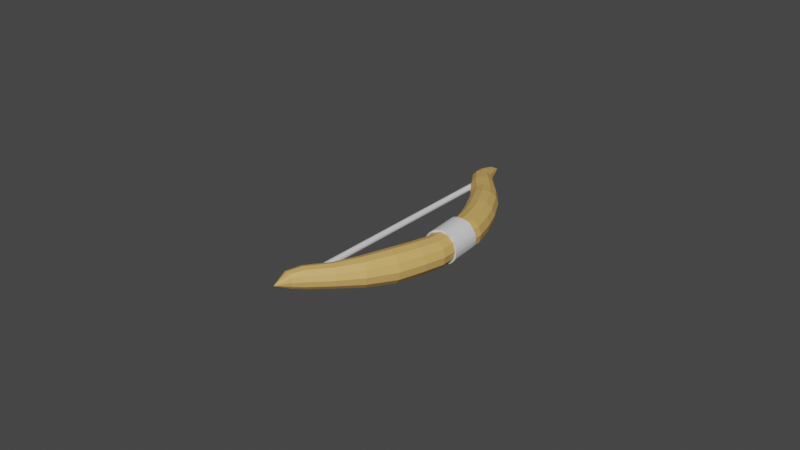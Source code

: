 # Source: bow.blend  (saved by Blender 2.90.8; exported with 4.5.12 LTS)
import bpy
from mathutils import Matrix  # noqa: F401  (used for matrix-valued properties, if any)

bpy.ops.wm.read_factory_settings(use_empty=True)
scene = bpy.context.scene
scene.name = 'Scene'

# ---- collections
col_collection = bpy.data.collections.new('Collection'); scene.collection.children.link(col_collection)

# ---- materials (node trees are filled in below, after node groups)
mat_material_001 = bpy.data.materials.new('Material.001')
mat_material_001.use_transparent_shadow = False
mat_material_002 = bpy.data.materials.new('Material.002')
mat_material_002.use_transparent_shadow = False

# ---- material node trees
mat_material_001.use_nodes = True; mat_material_001.node_tree.nodes.clear()
_N = mat_material_001.node_tree.nodes; _L = mat_material_001.node_tree.links
n0 = _N.new('ShaderNodeBsdfPrincipled'); n0.name = 'Principled BSDF'; n0.location = (10, 300)
n0.distribution = 'GGX'
n0.subsurface_method = 'BURLEY'
n0.inputs[0].default_value = (0.6829, 0.4146, 0.1235, 1.0)
n0.inputs[3].default_value = 1.45
n0.inputs[27].default_value = (0.0, 0.0, 0.0, 1.0)
n0.inputs[28].default_value = 1.0
n1 = _N.new('ShaderNodeOutputMaterial'); n1.name = 'Material Output'; n1.location = (300, 300)
_L.new(n0.outputs[0], n1.inputs[0])
n1.is_active_output = True
mat_material_002.use_nodes = True; mat_material_002.node_tree.nodes.clear()
_N = mat_material_002.node_tree.nodes; _L = mat_material_002.node_tree.links
n0 = _N.new('ShaderNodeBsdfPrincipled'); n0.name = 'Principled BSDF'; n0.location = (10, 300)
n0.distribution = 'GGX'
n0.subsurface_method = 'BURLEY'
n0.inputs[0].default_value = (0.7529, 0.7529, 0.7529, 1.0)
n0.inputs[3].default_value = 1.45
n0.inputs[27].default_value = (0.0, 0.0, 0.0, 1.0)
n0.inputs[28].default_value = 1.0
n1 = _N.new('ShaderNodeOutputMaterial'); n1.name = 'Material Output'; n1.location = (300, 300)
_L.new(n0.outputs[0], n1.inputs[0])
n1.is_active_output = True

# ---- world
world_world = bpy.data.worlds.new('World'); scene.world = world_world
world_world.use_nodes = True; world_world.node_tree.nodes.clear()
_N = world_world.node_tree.nodes; _L = world_world.node_tree.links
n0 = _N.new('ShaderNodeOutputWorld'); n0.name = 'World Output'; n0.location = (300, 300)
n1 = _N.new('ShaderNodeBackground'); n1.name = 'Background'; n1.location = (10, 300)
n1.inputs[0].default_value = (0.05088, 0.05088, 0.05088, 1.0)
_L.new(n1.outputs[0], n0.inputs[0])
n0.is_active_output = True
world_world.color = (0.05088, 0.05088, 0.05088)
world_world.use_sun_shadow = False
world_world.sun_shadow_jitter_overblur = 0.0

# ---- meshes
me_cylinder = bpy.data.meshes.new('Cylinder')
me_cylinder.from_pydata([(-0.04463, 0.03103, -0.3366), (0.1871, 0.3863, 0.1233), (0.01864, 0.04177, -0.3704), (0.2469, 0.3918, 0.08263), (0.07753, 0.0384, -0.3981), (0.3061, 0.3889, 0.05561), (0.1438, 0.02171, -0.4228), (0.3746, 0.3758, 0.03548), (0.1997, -0.0002008, -0.4341), (0.4306, 0.3538, 0.02424), (0.2578, -0.04444, -0.4484), (0.4991, 0.3256, 0.03063), (0.3026, -0.08121, -0.4348), (0.5388, 0.281, 0.03408), (0.3411, -0.1415, -0.4358), (0.5926, 0.2442, 0.06352), (0.3767, -0.1933, -0.4137), (0.6282, 0.1924, 0.08557), (0.4017, -0.2476, -0.3844), (0.6533, 0.1382, 0.1149), (0.4153, -0.3023, -0.349), (0.6668, 0.08345, 0.1503), (0.4282, -0.3393, -0.283), (0.6559, 0.009735, 0.1689), (0.4186, -0.384, -0.2437), (0.6463, -0.0349, 0.2082), (0.3988, -0.4246, -0.1833), (0.6161, -0.09134, 0.2481), (0.3702, -0.4561, -0.1446), (0.5875, -0.1228, 0.2868), (0.3155, -0.4992, -0.1129), (0.5487, -0.1415, 0.35), (0.2686, -0.5158, -0.07643), (0.5018, -0.1582, 0.3865), (0.2119, -0.516, -0.02884), (0.4348, -0.1742, 0.4136), (0.1585, -0.5131, -0.004081), (0.3814, -0.1713, 0.4384), (0.08698, -0.5037, 0.01132), (0.3171, -0.1508, 0.4682), (0.03123, -0.4819, 0.02253), (0.2614, -0.129, 0.4794), (-0.03289, -0.4495, 0.02238), (0.2013, -0.09037, 0.4873), (-0.08153, -0.4114, 0.01744), (0.1527, -0.05226, 0.4824), (-0.1246, -0.3532, 0.01996), (0.09657, -0.01417, 0.4589), (-0.1558, -0.3077, 0.0005736), (0.06528, 0.03132, 0.4395), (-0.1846, -0.2444, -0.03291), (0.03597, 0.09388, 0.405), (-0.1965, -0.1964, -0.06399), (0.0241, 0.1419, 0.3739), (-0.2045, -0.1512, -0.1179), (0.02864, 0.2063, 0.3448), (-0.193, -0.09613, -0.1677), (0.04093, 0.2625, 0.2966), (-0.1651, -0.04382, -0.2043), (0.05906, 0.2999, 0.2407), (-0.1356, -0.01135, -0.2442), (0.08856, 0.3324, 0.2008), (-0.09121, 0.01445, -0.3003), (0.1405, 0.3697, 0.1596)], [], [(0, 1, 3, 2), (2, 3, 5, 4), (4, 5, 7, 6), (6, 7, 9, 8), (8, 9, 11, 10), (10, 11, 13, 12), (12, 13, 15, 14), (14, 15, 17, 16), (16, 17, 19, 18), (18, 19, 21, 20), (20, 21, 23, 22), (22, 23, 25, 24), (24, 25, 27, 26), (26, 27, 29, 28), (28, 29, 31, 30), (30, 31, 33, 32), (32, 33, 35, 34), (34, 35, 37, 36), (36, 37, 39, 38), (38, 39, 41, 40), (40, 41, 43, 42), (42, 43, 45, 44), (44, 45, 47, 46), (46, 47, 49, 48), (48, 49, 51, 50), (50, 51, 53, 52), (52, 53, 55, 54), (54, 55, 57, 56), (56, 57, 59, 58), (58, 59, 61, 60), (3, 1, 63, 61, 59, 57, 55, 53, 51, 49, 47, 45, 43, 41, 39, 37, 35, 33, 31, 29, 27, 25, 23, 21, 19, 17, 15, 13, 11, 9, 7, 5), (60, 61, 63, 62), (62, 63, 1, 0), (0, 2, 4, 6, 8, 10, 12, 14, 16, 18, 20, 22, 24, 26, 28, 30, 32, 34, 36, 38, 40, 42, 44, 46, 48, 50, 52, 54, 56, 58, 60, 62)])
_uv = me_cylinder.uv_layers.new(name='UVMap')
_uv.uv.foreach_set('vector', [1.001, 0.5243, 1.001, 0.9757, 0.9681, 0.9723, 0.9681, 0.5277, 0.9681, 0.5277, 0.9681, 0.9723, 0.9381, 0.9727, 0.9381, 0.5273, 0.9381, 0.5273, 0.9381, 0.9727, 0.9047, 0.9749, 0.9047, 0.5251, 0.9047, 0.5251, 0.9047, 0.9749, 0.8766, 0.9749, 0.8766, 0.5251, 0.8766, 0.5251, 0.8766, 0.9749, 0.8428, 0.9852, 0.8428, 0.5148, 0.8428, 0.5148, 0.8428, 0.9852, 0.8134, 0.9846, 0.8134, 0.5154, 0.8134, 0.5154, 0.8134, 0.9846, 0.7812, 1.0, 0.7812, 0.5, 0.7812, 0.5, 0.7812, 1.0, 0.75, 1.0, 0.75, 0.5, 0.75, 0.5, 0.75, 1.0, 0.7188, 1.0, 0.7188, 0.5, 0.7188, 0.5, 0.7188, 1.0, 0.6875, 1.0, 0.6875, 0.5, 0.6875, 0.5, 0.6875, 1.0, 0.6548, 0.9762, 0.6548, 0.5238, 0.6548, 0.5238, 0.6548, 0.9762, 0.6265, 0.9762, 0.6265, 0.5238, 0.6265, 0.5238, 0.6265, 0.9762, 0.5916, 0.966, 0.5916, 0.534, 0.5916, 0.534, 0.5916, 0.966, 0.5646, 0.966, 0.5646, 0.534, 0.5646, 0.534, 0.5646, 0.966, 0.5301, 0.9818, 0.5301, 0.5182, 0.5301, 0.5182, 0.5301, 0.9818, 0.5011, 0.9818, 0.5011, 0.5182, 0.5011, 0.5182, 0.5011, 0.9818, 0.467, 0.9715, 0.467, 0.5285, 0.467, 0.5285, 0.467, 0.9715, 0.4393, 0.9715, 0.4393, 0.5285, 0.4393, 0.5285, 0.4393, 0.9715, 0.4049, 0.9787, 0.4049, 0.5213, 0.4049, 0.5213, 0.4049, 0.9787, 0.3763, 0.9787, 0.3763, 0.5213, 0.3763, 0.5213, 0.3763, 0.9787, 0.3427, 0.9828, 0.3427, 0.5172, 0.3427, 0.5172, 0.3427, 0.9828, 0.3136, 0.9828, 0.3136, 0.5172, 0.3136, 0.5172, 0.3136, 0.9828, 0.2791, 0.9654, 0.2791, 0.5346, 0.2791, 0.5346, 0.2791, 0.9654, 0.2522, 0.9654, 0.2522, 0.5346, 0.2522, 0.5346, 0.2522, 0.9654, 0.2166, 0.9649, 0.2166, 0.5351, 0.2166, 0.5351, 0.2166, 0.9649, 0.1897, 0.9649, 0.1897, 0.5351, 0.1897, 0.5351, 0.1897, 0.9649, 0.158, 0.9771, 0.158, 0.5229, 0.158, 0.5229, 0.158, 0.9771, 0.1233, 0.9778, 0.1233, 0.5222, 0.1233, 0.5222, 0.1233, 0.9778, 0.09177, 0.9684, 0.09177, 0.5316, 0.09177, 0.5316, 0.09177, 0.9684, 0.06448, 0.9684, 0.06448, 0.5316, 0.2968, 0.4839, 0.2471, 0.4889, 0.2048, 0.4847, 0.1552, 0.4689, 0.119, 0.4495, 0.08245, 0.4198, 0.04946, 0.3795, 0.02688, 0.3374, 0.01514, 0.2987, 0.00997, 0.2452, 0.01394, 0.2048, 0.02918, 0.1558, 0.04983, 0.1171, 0.08215, 0.07802, 0.1154, 0.05071, 0.1612, 0.02651, 0.2011, 0.01441, 0.252, 0.009614, 0.2954, 0.01389, 0.3446, 0.02894, 0.3805, 0.0481, 0.4213, 0.08154, 0.4484, 0.1144, 0.4717, 0.1582, 0.4854, 0.2032, 0.49, 0.25, 0.4854, 0.2968, 0.4709, 0.3425, 0.4501, 0.3815, 0.4172, 0.4206, 0.3845, 0.4474, 0.34, 0.4708, 0.06448, 0.5316, 0.06448, 0.9684, 0.02973, 0.9757, 0.02973, 0.5243, 0.02973, 0.5243, 0.02973, 0.9757, 0.00152, 0.9757, 0.00152, 0.5243, 0.747, 0.489, 0.7968, 0.484, 0.84, 0.4709, 0.8845, 0.4475, 0.9172, 0.4207, 0.95, 0.3816, 0.9709, 0.3426, 0.9854, 0.2968, 0.99, 0.25, 0.9854, 0.2032, 0.9717, 0.1582, 0.9483, 0.1145, 0.9213, 0.08164, 0.8804, 0.04825, 0.8446, 0.02908, 0.7953, 0.01397, 0.7519, 0.00969, 0.7011, 0.01453, 0.6612, 0.02663, 0.6154, 0.0508, 0.5821, 0.07811, 0.5498, 0.1172, 0.5291, 0.1559, 0.5139, 0.205, 0.5099, 0.2453, 0.5151, 0.2988, 0.5268, 0.3375, 0.5494, 0.3796, 0.5824, 0.4199, 0.6189, 0.4496, 0.6551, 0.469, 0.7047, 0.4848])
me_cylinder.materials.append(mat_material_002)
me_cylinder.use_remesh_fix_poles = True
me_cylinder.use_remesh_preserve_attributes = False
me_cylinder.use_mirror_vertex_groups = False
me_cylinder.update()

# ---- curves / text
cu_beziercurve = bpy.data.curves.new('BezierCurve', 'CURVE')
cu_beziercurve.dimensions = '3D'
_sp = cu_beziercurve.splines.new('POLY'); _sp.points.add(17)
_sp.points.foreach_set('co', [-0.6591, -1.323, -3.152, 1.0, -0.5981, -1.206, -3.061, 1.0, -0.4986, -1.081, -2.85, 1.0, -0.4489, -0.9981, -2.682, 1.0, -0.4123, -0.9573, -2.297, 1.0, -0.3981, -0.9359, -1.923, 1.0, -0.3541, -0.8846, -1.605, 1.0, -0.2699, -0.7576, -1.153, 1.0, -0.1938, -0.6353, -0.8509, 1.0, -0.07416, -0.4636, -0.5003, 1.0, 0.3403, 0.1078, 0.26, 1.0, 0.5306, 0.3664, 0.4572, 1.0, 0.7811, 0.7428, 0.6731, 1.0, 1.089, 1.177, 0.8555, 1.0, 1.373, 1.583, 0.9467, 1.0, 1.658, 2.016, 0.9581, 1.0, 1.817, 2.229, 1.04, 1.0, 1.968, 2.416, 1.261, 1.0])
_sp.points.foreach_set('radius', [0.004952, 0.3181, 0.518, 0.6514, 0.7785, 0.8317, 0.9172, 0.966, 0.9802, 1.013, 0.9655, 0.9749, 1.0, 0.8768, 0.7252, 0.6556, 0.4947, 0.0003352])
_sp.order_v = 1
_sp.use_smooth = False
cu_beziercurve.materials.append(mat_material_001)
cu_beziercurve.use_path = True
cu_beziercurve.use_path_clamp = True
cu_beziercurve.bevel_depth = 0.32
cu_beziercurve.fill_mode = 'FULL'
cu_nurbspath_004 = bpy.data.curves.new('NurbsPath.004', 'CURVE')
cu_nurbspath_004.dimensions = '3D'
_sp = cu_nurbspath_004.splines.new('POLY'); _sp.points.add(1)
_sp.points.foreach_set('co', [2.298, 0.7378, -2.044, 1.0, 4.202, 3.408, 1.221, 1.0])
_sp.order_u = 2
_sp.order_v = 0
_sp.use_endpoint_u = True
_sp.use_smooth = False
cu_nurbspath_004.materials.append(mat_material_002)
cu_nurbspath_004.use_path = True
cu_nurbspath_004.use_path_clamp = True
cu_nurbspath_004.bevel_depth = 0.06
cu_nurbspath_004.fill_mode = 'FULL'

# ---- objects
ob_empty = bpy.data.objects.new('Empty', None)
ob_bow = bpy.data.objects.new('Bow', cu_beziercurve)
ob_string = bpy.data.objects.new('String', cu_nurbspath_004)
ob_cylinder = bpy.data.objects.new('Cylinder', me_cylinder)

# ---- transforms, parenting, visibility, modifiers, constraints
ob_empty.location = (0.0, 0.0, 0.0)
ob_empty.rotation_euler = (1.567, 0.01361, 0.946)
ob_empty.empty_display_type = 'IMAGE'
ob_empty.empty_display_size = 5.0
ob_empty.lineart.crease_threshold = 0.0
ob_bow.location = (0.5284, -0.409, -0.2472)
ob_bow.rotation_euler = (-1.614, -0.978, 3.963)
ob_bow.lineart.crease_threshold = 0.0
ob_string.location = (2.198, 1.828, -1.533)
ob_string.rotation_euler = (-1.614, -0.978, 3.963)
ob_string.lineart.crease_threshold = 0.0
ob_cylinder.location = (0.5242, -0.1493, -0.2495)
ob_cylinder.rotation_euler = (-1.614, -0.978, 3.963)
ob_cylinder.lineart.crease_threshold = 0.0

# ---- collection membership
col_collection.objects.link(ob_empty)
col_collection.objects.link(ob_bow)
col_collection.objects.link(ob_string)
col_collection.objects.link(ob_cylinder)

# ---- scene / render settings (as saved in the file)
scene.frame_start = 1; scene.frame_end = 250; scene.frame_set(126)
scene.render.engine = 'BLENDER_EEVEE_NEXT'
scene.cycles.use_denoising = False
scene.cycles.samples = 128
scene.cycles.sampling_pattern = 'TABULATED_SOBOL'
scene.cycles.use_adaptive_sampling = False
scene.cycles.use_light_tree = False
scene.view_settings.view_transform = 'Filmic'
bpy.context.view_layer.update()

# ---- added for rendering (the .blend has no active camera and no usable light): camera, sun
cam_auto = bpy.data.cameras.new('AutoCamera')
cam_auto.lens = 50.0
cam_auto.sensor_width = 36.0
cam_auto.clip_end = 1000.0
ob_auto_camera = bpy.data.objects.new('AutoCamera', cam_auto)
scene.collection.objects.link(ob_auto_camera)
ob_auto_camera.location = (11.2739, -14.6138, 9.48752)
ob_auto_camera.rotation_euler = (1.09748, -7.21219e-08, 0.694738)
scene.camera = ob_auto_camera
light_auto_sun = bpy.data.lights.new('AutoSun', 'SUN')
light_auto_sun.energy = 3.0
light_auto_sun.angle = 0.0523599
ob_auto_sun = bpy.data.objects.new('AutoSun', light_auto_sun)
scene.collection.objects.link(ob_auto_sun)
ob_auto_sun.rotation_euler = (0.872665, 0.174533, 0.523599)
bpy.context.view_layer.update()
